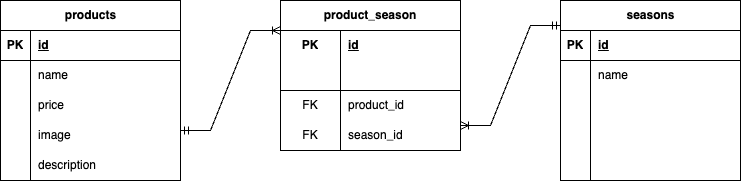

The diagram above was exported from draw.io. Its source (the exported page's mxGraphModel, read from the mxfile embedded in the PNG):
<mxGraphModel dx="551" dy="492" grid="1" gridSize="10" guides="1" tooltips="1" connect="1" arrows="1" fold="1" page="1" pageScale="1" pageWidth="827" pageHeight="1169" math="0" shadow="0">
  <root>
    <mxCell id="0" />
    <mxCell id="1" parent="0" />
    <mxCell id="LrX4Uu7ob4SEjn0lw3nS-7" value="products" style="shape=table;startSize=30;container=1;collapsible=1;childLayout=tableLayout;fixedRows=1;rowLines=0;fontStyle=1;align=center;resizeLast=1;html=1;" parent="1" vertex="1">
      <mxGeometry x="50" y="60" width="180" height="180" as="geometry" />
    </mxCell>
    <mxCell id="LrX4Uu7ob4SEjn0lw3nS-8" value="" style="shape=tableRow;horizontal=0;startSize=0;swimlaneHead=0;swimlaneBody=0;fillColor=none;collapsible=0;dropTarget=0;points=[[0,0.5],[1,0.5]];portConstraint=eastwest;top=0;left=0;right=0;bottom=1;" parent="LrX4Uu7ob4SEjn0lw3nS-7" vertex="1">
      <mxGeometry y="30" width="180" height="30" as="geometry" />
    </mxCell>
    <mxCell id="LrX4Uu7ob4SEjn0lw3nS-9" value="PK" style="shape=partialRectangle;connectable=0;fillColor=none;top=0;left=0;bottom=0;right=0;fontStyle=1;overflow=hidden;whiteSpace=wrap;html=1;" parent="LrX4Uu7ob4SEjn0lw3nS-8" vertex="1">
      <mxGeometry width="30" height="30" as="geometry">
        <mxRectangle width="30" height="30" as="alternateBounds" />
      </mxGeometry>
    </mxCell>
    <mxCell id="LrX4Uu7ob4SEjn0lw3nS-10" value="id" style="shape=partialRectangle;connectable=0;fillColor=none;top=0;left=0;bottom=0;right=0;align=left;spacingLeft=6;fontStyle=5;overflow=hidden;whiteSpace=wrap;html=1;" parent="LrX4Uu7ob4SEjn0lw3nS-8" vertex="1">
      <mxGeometry x="30" width="150" height="30" as="geometry">
        <mxRectangle width="150" height="30" as="alternateBounds" />
      </mxGeometry>
    </mxCell>
    <mxCell id="LrX4Uu7ob4SEjn0lw3nS-11" value="" style="shape=tableRow;horizontal=0;startSize=0;swimlaneHead=0;swimlaneBody=0;fillColor=none;collapsible=0;dropTarget=0;points=[[0,0.5],[1,0.5]];portConstraint=eastwest;top=0;left=0;right=0;bottom=0;" parent="LrX4Uu7ob4SEjn0lw3nS-7" vertex="1">
      <mxGeometry y="60" width="180" height="30" as="geometry" />
    </mxCell>
    <mxCell id="LrX4Uu7ob4SEjn0lw3nS-12" value="" style="shape=partialRectangle;connectable=0;fillColor=none;top=0;left=0;bottom=0;right=0;editable=1;overflow=hidden;whiteSpace=wrap;html=1;" parent="LrX4Uu7ob4SEjn0lw3nS-11" vertex="1">
      <mxGeometry width="30" height="30" as="geometry">
        <mxRectangle width="30" height="30" as="alternateBounds" />
      </mxGeometry>
    </mxCell>
    <mxCell id="LrX4Uu7ob4SEjn0lw3nS-13" value="name" style="shape=partialRectangle;connectable=0;fillColor=none;top=0;left=0;bottom=0;right=0;align=left;spacingLeft=6;overflow=hidden;whiteSpace=wrap;html=1;" parent="LrX4Uu7ob4SEjn0lw3nS-11" vertex="1">
      <mxGeometry x="30" width="150" height="30" as="geometry">
        <mxRectangle width="150" height="30" as="alternateBounds" />
      </mxGeometry>
    </mxCell>
    <mxCell id="LrX4Uu7ob4SEjn0lw3nS-14" value="" style="shape=tableRow;horizontal=0;startSize=0;swimlaneHead=0;swimlaneBody=0;fillColor=none;collapsible=0;dropTarget=0;points=[[0,0.5],[1,0.5]];portConstraint=eastwest;top=0;left=0;right=0;bottom=0;" parent="LrX4Uu7ob4SEjn0lw3nS-7" vertex="1">
      <mxGeometry y="90" width="180" height="30" as="geometry" />
    </mxCell>
    <mxCell id="LrX4Uu7ob4SEjn0lw3nS-15" value="" style="shape=partialRectangle;connectable=0;fillColor=none;top=0;left=0;bottom=0;right=0;editable=1;overflow=hidden;whiteSpace=wrap;html=1;" parent="LrX4Uu7ob4SEjn0lw3nS-14" vertex="1">
      <mxGeometry width="30" height="30" as="geometry">
        <mxRectangle width="30" height="30" as="alternateBounds" />
      </mxGeometry>
    </mxCell>
    <mxCell id="LrX4Uu7ob4SEjn0lw3nS-16" value="price" style="shape=partialRectangle;connectable=0;fillColor=none;top=0;left=0;bottom=0;right=0;align=left;spacingLeft=6;overflow=hidden;whiteSpace=wrap;html=1;" parent="LrX4Uu7ob4SEjn0lw3nS-14" vertex="1">
      <mxGeometry x="30" width="150" height="30" as="geometry">
        <mxRectangle width="150" height="30" as="alternateBounds" />
      </mxGeometry>
    </mxCell>
    <mxCell id="LrX4Uu7ob4SEjn0lw3nS-17" value="" style="shape=tableRow;horizontal=0;startSize=0;swimlaneHead=0;swimlaneBody=0;fillColor=none;collapsible=0;dropTarget=0;points=[[0,0.5],[1,0.5]];portConstraint=eastwest;top=0;left=0;right=0;bottom=0;" parent="LrX4Uu7ob4SEjn0lw3nS-7" vertex="1">
      <mxGeometry y="120" width="180" height="30" as="geometry" />
    </mxCell>
    <mxCell id="LrX4Uu7ob4SEjn0lw3nS-18" value="" style="shape=partialRectangle;connectable=0;fillColor=none;top=0;left=0;bottom=0;right=0;editable=1;overflow=hidden;whiteSpace=wrap;html=1;" parent="LrX4Uu7ob4SEjn0lw3nS-17" vertex="1">
      <mxGeometry width="30" height="30" as="geometry">
        <mxRectangle width="30" height="30" as="alternateBounds" />
      </mxGeometry>
    </mxCell>
    <mxCell id="LrX4Uu7ob4SEjn0lw3nS-19" value="image" style="shape=partialRectangle;connectable=0;fillColor=none;top=0;left=0;bottom=0;right=0;align=left;spacingLeft=6;overflow=hidden;whiteSpace=wrap;html=1;" parent="LrX4Uu7ob4SEjn0lw3nS-17" vertex="1">
      <mxGeometry x="30" width="150" height="30" as="geometry">
        <mxRectangle width="150" height="30" as="alternateBounds" />
      </mxGeometry>
    </mxCell>
    <mxCell id="lZ2FLI792UqNs0eGszvS-17" style="shape=tableRow;horizontal=0;startSize=0;swimlaneHead=0;swimlaneBody=0;fillColor=none;collapsible=0;dropTarget=0;points=[[0,0.5],[1,0.5]];portConstraint=eastwest;top=0;left=0;right=0;bottom=0;" parent="LrX4Uu7ob4SEjn0lw3nS-7" vertex="1">
      <mxGeometry y="150" width="180" height="30" as="geometry" />
    </mxCell>
    <mxCell id="lZ2FLI792UqNs0eGszvS-18" style="shape=partialRectangle;connectable=0;fillColor=none;top=0;left=0;bottom=0;right=0;editable=1;overflow=hidden;whiteSpace=wrap;html=1;" parent="lZ2FLI792UqNs0eGszvS-17" vertex="1">
      <mxGeometry width="30" height="30" as="geometry">
        <mxRectangle width="30" height="30" as="alternateBounds" />
      </mxGeometry>
    </mxCell>
    <mxCell id="lZ2FLI792UqNs0eGszvS-19" value="description" style="shape=partialRectangle;connectable=0;fillColor=none;top=0;left=0;bottom=0;right=0;align=left;spacingLeft=6;overflow=hidden;whiteSpace=wrap;html=1;" parent="lZ2FLI792UqNs0eGszvS-17" vertex="1">
      <mxGeometry x="30" width="150" height="30" as="geometry">
        <mxRectangle width="150" height="30" as="alternateBounds" />
      </mxGeometry>
    </mxCell>
    <mxCell id="lZ2FLI792UqNs0eGszvS-36" value="seasons" style="shape=table;startSize=30;container=1;collapsible=1;childLayout=tableLayout;fixedRows=1;rowLines=0;fontStyle=1;align=center;resizeLast=1;html=1;" parent="1" vertex="1">
      <mxGeometry x="610" y="60" width="180" height="180" as="geometry" />
    </mxCell>
    <mxCell id="lZ2FLI792UqNs0eGszvS-37" value="" style="shape=tableRow;horizontal=0;startSize=0;swimlaneHead=0;swimlaneBody=0;fillColor=none;collapsible=0;dropTarget=0;points=[[0,0.5],[1,0.5]];portConstraint=eastwest;top=0;left=0;right=0;bottom=1;" parent="lZ2FLI792UqNs0eGszvS-36" vertex="1">
      <mxGeometry y="30" width="180" height="30" as="geometry" />
    </mxCell>
    <mxCell id="lZ2FLI792UqNs0eGszvS-38" value="PK" style="shape=partialRectangle;connectable=0;fillColor=none;top=0;left=0;bottom=0;right=0;fontStyle=1;overflow=hidden;whiteSpace=wrap;html=1;" parent="lZ2FLI792UqNs0eGszvS-37" vertex="1">
      <mxGeometry width="30" height="30" as="geometry">
        <mxRectangle width="30" height="30" as="alternateBounds" />
      </mxGeometry>
    </mxCell>
    <mxCell id="lZ2FLI792UqNs0eGszvS-39" value="id" style="shape=partialRectangle;connectable=0;fillColor=none;top=0;left=0;bottom=0;right=0;align=left;spacingLeft=6;fontStyle=5;overflow=hidden;whiteSpace=wrap;html=1;" parent="lZ2FLI792UqNs0eGszvS-37" vertex="1">
      <mxGeometry x="30" width="150" height="30" as="geometry">
        <mxRectangle width="150" height="30" as="alternateBounds" />
      </mxGeometry>
    </mxCell>
    <mxCell id="lZ2FLI792UqNs0eGszvS-40" value="" style="shape=tableRow;horizontal=0;startSize=0;swimlaneHead=0;swimlaneBody=0;fillColor=none;collapsible=0;dropTarget=0;points=[[0,0.5],[1,0.5]];portConstraint=eastwest;top=0;left=0;right=0;bottom=0;" parent="lZ2FLI792UqNs0eGszvS-36" vertex="1">
      <mxGeometry y="60" width="180" height="30" as="geometry" />
    </mxCell>
    <mxCell id="lZ2FLI792UqNs0eGszvS-41" value="" style="shape=partialRectangle;connectable=0;fillColor=none;top=0;left=0;bottom=0;right=0;editable=1;overflow=hidden;whiteSpace=wrap;html=1;" parent="lZ2FLI792UqNs0eGszvS-40" vertex="1">
      <mxGeometry width="30" height="30" as="geometry">
        <mxRectangle width="30" height="30" as="alternateBounds" />
      </mxGeometry>
    </mxCell>
    <mxCell id="lZ2FLI792UqNs0eGszvS-42" value="name" style="shape=partialRectangle;connectable=0;fillColor=none;top=0;left=0;bottom=0;right=0;align=left;spacingLeft=6;overflow=hidden;whiteSpace=wrap;html=1;" parent="lZ2FLI792UqNs0eGszvS-40" vertex="1">
      <mxGeometry x="30" width="150" height="30" as="geometry">
        <mxRectangle width="150" height="30" as="alternateBounds" />
      </mxGeometry>
    </mxCell>
    <mxCell id="lZ2FLI792UqNs0eGszvS-43" value="" style="shape=tableRow;horizontal=0;startSize=0;swimlaneHead=0;swimlaneBody=0;fillColor=none;collapsible=0;dropTarget=0;points=[[0,0.5],[1,0.5]];portConstraint=eastwest;top=0;left=0;right=0;bottom=0;" parent="lZ2FLI792UqNs0eGszvS-36" vertex="1">
      <mxGeometry y="90" width="180" height="30" as="geometry" />
    </mxCell>
    <mxCell id="lZ2FLI792UqNs0eGszvS-44" value="" style="shape=partialRectangle;connectable=0;fillColor=none;top=0;left=0;bottom=0;right=0;editable=1;overflow=hidden;whiteSpace=wrap;html=1;" parent="lZ2FLI792UqNs0eGszvS-43" vertex="1">
      <mxGeometry width="30" height="30" as="geometry">
        <mxRectangle width="30" height="30" as="alternateBounds" />
      </mxGeometry>
    </mxCell>
    <mxCell id="lZ2FLI792UqNs0eGszvS-45" value="" style="shape=partialRectangle;connectable=0;fillColor=none;top=0;left=0;bottom=0;right=0;align=left;spacingLeft=6;overflow=hidden;whiteSpace=wrap;html=1;" parent="lZ2FLI792UqNs0eGszvS-43" vertex="1">
      <mxGeometry x="30" width="150" height="30" as="geometry">
        <mxRectangle width="150" height="30" as="alternateBounds" />
      </mxGeometry>
    </mxCell>
    <mxCell id="lZ2FLI792UqNs0eGszvS-46" value="" style="shape=tableRow;horizontal=0;startSize=0;swimlaneHead=0;swimlaneBody=0;fillColor=none;collapsible=0;dropTarget=0;points=[[0,0.5],[1,0.5]];portConstraint=eastwest;top=0;left=0;right=0;bottom=0;" parent="lZ2FLI792UqNs0eGszvS-36" vertex="1">
      <mxGeometry y="120" width="180" height="30" as="geometry" />
    </mxCell>
    <mxCell id="lZ2FLI792UqNs0eGszvS-47" value="" style="shape=partialRectangle;connectable=0;fillColor=none;top=0;left=0;bottom=0;right=0;editable=1;overflow=hidden;whiteSpace=wrap;html=1;" parent="lZ2FLI792UqNs0eGszvS-46" vertex="1">
      <mxGeometry width="30" height="30" as="geometry">
        <mxRectangle width="30" height="30" as="alternateBounds" />
      </mxGeometry>
    </mxCell>
    <mxCell id="lZ2FLI792UqNs0eGszvS-48" value="" style="shape=partialRectangle;connectable=0;fillColor=none;top=0;left=0;bottom=0;right=0;align=left;spacingLeft=6;overflow=hidden;whiteSpace=wrap;html=1;" parent="lZ2FLI792UqNs0eGszvS-46" vertex="1">
      <mxGeometry x="30" width="150" height="30" as="geometry">
        <mxRectangle width="150" height="30" as="alternateBounds" />
      </mxGeometry>
    </mxCell>
    <mxCell id="lZ2FLI792UqNs0eGszvS-49" style="shape=tableRow;horizontal=0;startSize=0;swimlaneHead=0;swimlaneBody=0;fillColor=none;collapsible=0;dropTarget=0;points=[[0,0.5],[1,0.5]];portConstraint=eastwest;top=0;left=0;right=0;bottom=0;" parent="lZ2FLI792UqNs0eGszvS-36" vertex="1">
      <mxGeometry y="150" width="180" height="30" as="geometry" />
    </mxCell>
    <mxCell id="lZ2FLI792UqNs0eGszvS-50" style="shape=partialRectangle;connectable=0;fillColor=none;top=0;left=0;bottom=0;right=0;editable=1;overflow=hidden;whiteSpace=wrap;html=1;" parent="lZ2FLI792UqNs0eGszvS-49" vertex="1">
      <mxGeometry width="30" height="30" as="geometry">
        <mxRectangle width="30" height="30" as="alternateBounds" />
      </mxGeometry>
    </mxCell>
    <mxCell id="lZ2FLI792UqNs0eGszvS-51" value="" style="shape=partialRectangle;connectable=0;fillColor=none;top=0;left=0;bottom=0;right=0;align=left;spacingLeft=6;overflow=hidden;whiteSpace=wrap;html=1;" parent="lZ2FLI792UqNs0eGszvS-49" vertex="1">
      <mxGeometry x="30" width="150" height="30" as="geometry">
        <mxRectangle width="150" height="30" as="alternateBounds" />
      </mxGeometry>
    </mxCell>
    <mxCell id="lZ2FLI792UqNs0eGszvS-52" value="product_season" style="shape=table;startSize=30;container=1;collapsible=1;childLayout=tableLayout;fixedRows=1;rowLines=0;fontStyle=1;align=center;resizeLast=1;html=1;whiteSpace=wrap;" parent="1" vertex="1">
      <mxGeometry x="330" y="60" width="180" height="150" as="geometry" />
    </mxCell>
    <mxCell id="lZ2FLI792UqNs0eGszvS-53" value="" style="shape=tableRow;horizontal=0;startSize=0;swimlaneHead=0;swimlaneBody=0;fillColor=none;collapsible=0;dropTarget=0;points=[[0,0.5],[1,0.5]];portConstraint=eastwest;top=0;left=0;right=0;bottom=0;html=1;" parent="lZ2FLI792UqNs0eGszvS-52" vertex="1">
      <mxGeometry y="30" width="180" height="30" as="geometry" />
    </mxCell>
    <mxCell id="lZ2FLI792UqNs0eGszvS-54" value="PK" style="shape=partialRectangle;connectable=0;fillColor=none;top=0;left=0;bottom=0;right=0;fontStyle=1;overflow=hidden;html=1;whiteSpace=wrap;" parent="lZ2FLI792UqNs0eGszvS-53" vertex="1">
      <mxGeometry width="60" height="30" as="geometry">
        <mxRectangle width="60" height="30" as="alternateBounds" />
      </mxGeometry>
    </mxCell>
    <mxCell id="lZ2FLI792UqNs0eGszvS-55" value="id" style="shape=partialRectangle;connectable=0;fillColor=none;top=0;left=0;bottom=0;right=0;align=left;spacingLeft=6;fontStyle=5;overflow=hidden;html=1;whiteSpace=wrap;" parent="lZ2FLI792UqNs0eGszvS-53" vertex="1">
      <mxGeometry x="60" width="120" height="30" as="geometry">
        <mxRectangle width="120" height="30" as="alternateBounds" />
      </mxGeometry>
    </mxCell>
    <mxCell id="lZ2FLI792UqNs0eGszvS-56" value="" style="shape=tableRow;horizontal=0;startSize=0;swimlaneHead=0;swimlaneBody=0;fillColor=none;collapsible=0;dropTarget=0;points=[[0,0.5],[1,0.5]];portConstraint=eastwest;top=0;left=0;right=0;bottom=1;html=1;" parent="lZ2FLI792UqNs0eGszvS-52" vertex="1">
      <mxGeometry y="60" width="180" height="30" as="geometry" />
    </mxCell>
    <mxCell id="lZ2FLI792UqNs0eGszvS-57" value="" style="shape=partialRectangle;connectable=0;fillColor=none;top=0;left=0;bottom=0;right=0;fontStyle=1;overflow=hidden;html=1;whiteSpace=wrap;" parent="lZ2FLI792UqNs0eGszvS-56" vertex="1">
      <mxGeometry width="60" height="30" as="geometry">
        <mxRectangle width="60" height="30" as="alternateBounds" />
      </mxGeometry>
    </mxCell>
    <mxCell id="lZ2FLI792UqNs0eGszvS-58" value="" style="shape=partialRectangle;connectable=0;fillColor=none;top=0;left=0;bottom=0;right=0;align=left;spacingLeft=6;fontStyle=5;overflow=hidden;html=1;whiteSpace=wrap;" parent="lZ2FLI792UqNs0eGszvS-56" vertex="1">
      <mxGeometry x="60" width="120" height="30" as="geometry">
        <mxRectangle width="120" height="30" as="alternateBounds" />
      </mxGeometry>
    </mxCell>
    <mxCell id="lZ2FLI792UqNs0eGszvS-59" value="" style="shape=tableRow;horizontal=0;startSize=0;swimlaneHead=0;swimlaneBody=0;fillColor=none;collapsible=0;dropTarget=0;points=[[0,0.5],[1,0.5]];portConstraint=eastwest;top=0;left=0;right=0;bottom=0;html=1;" parent="lZ2FLI792UqNs0eGszvS-52" vertex="1">
      <mxGeometry y="90" width="180" height="30" as="geometry" />
    </mxCell>
    <mxCell id="lZ2FLI792UqNs0eGszvS-60" value="FK" style="shape=partialRectangle;connectable=0;fillColor=none;top=0;left=0;bottom=0;right=0;editable=1;overflow=hidden;html=1;whiteSpace=wrap;" parent="lZ2FLI792UqNs0eGszvS-59" vertex="1">
      <mxGeometry width="60" height="30" as="geometry">
        <mxRectangle width="60" height="30" as="alternateBounds" />
      </mxGeometry>
    </mxCell>
    <mxCell id="lZ2FLI792UqNs0eGszvS-61" value="product_id" style="shape=partialRectangle;connectable=0;fillColor=none;top=0;left=0;bottom=0;right=0;align=left;spacingLeft=6;overflow=hidden;html=1;whiteSpace=wrap;" parent="lZ2FLI792UqNs0eGszvS-59" vertex="1">
      <mxGeometry x="60" width="120" height="30" as="geometry">
        <mxRectangle width="120" height="30" as="alternateBounds" />
      </mxGeometry>
    </mxCell>
    <mxCell id="lZ2FLI792UqNs0eGszvS-62" value="" style="shape=tableRow;horizontal=0;startSize=0;swimlaneHead=0;swimlaneBody=0;fillColor=none;collapsible=0;dropTarget=0;points=[[0,0.5],[1,0.5]];portConstraint=eastwest;top=0;left=0;right=0;bottom=0;html=1;" parent="lZ2FLI792UqNs0eGszvS-52" vertex="1">
      <mxGeometry y="120" width="180" height="30" as="geometry" />
    </mxCell>
    <mxCell id="lZ2FLI792UqNs0eGszvS-63" value="FK" style="shape=partialRectangle;connectable=0;fillColor=none;top=0;left=0;bottom=0;right=0;editable=1;overflow=hidden;html=1;whiteSpace=wrap;" parent="lZ2FLI792UqNs0eGszvS-62" vertex="1">
      <mxGeometry width="60" height="30" as="geometry">
        <mxRectangle width="60" height="30" as="alternateBounds" />
      </mxGeometry>
    </mxCell>
    <mxCell id="lZ2FLI792UqNs0eGszvS-64" value="season_id" style="shape=partialRectangle;connectable=0;fillColor=none;top=0;left=0;bottom=0;right=0;align=left;spacingLeft=6;overflow=hidden;html=1;whiteSpace=wrap;" parent="lZ2FLI792UqNs0eGszvS-62" vertex="1">
      <mxGeometry x="60" width="120" height="30" as="geometry">
        <mxRectangle width="120" height="30" as="alternateBounds" />
      </mxGeometry>
    </mxCell>
    <mxCell id="lZ2FLI792UqNs0eGszvS-65" value="" style="edgeStyle=entityRelationEdgeStyle;fontSize=12;html=1;endArrow=ERoneToMany;startArrow=ERmandOne;rounded=0;endFill=0;" parent="1" edge="1">
      <mxGeometry width="100" height="100" relative="1" as="geometry">
        <mxPoint x="230" y="190" as="sourcePoint" />
        <mxPoint x="330" y="90" as="targetPoint" />
      </mxGeometry>
    </mxCell>
    <mxCell id="lZ2FLI792UqNs0eGszvS-68" value="" style="edgeStyle=entityRelationEdgeStyle;fontSize=12;html=1;endArrow=ERmandOne;startArrow=ERoneToMany;rounded=0;endFill=0;startFill=0;" parent="1" edge="1">
      <mxGeometry width="100" height="100" relative="1" as="geometry">
        <mxPoint x="510" y="185" as="sourcePoint" />
        <mxPoint x="610" y="85" as="targetPoint" />
      </mxGeometry>
    </mxCell>
  </root>
</mxGraphModel>